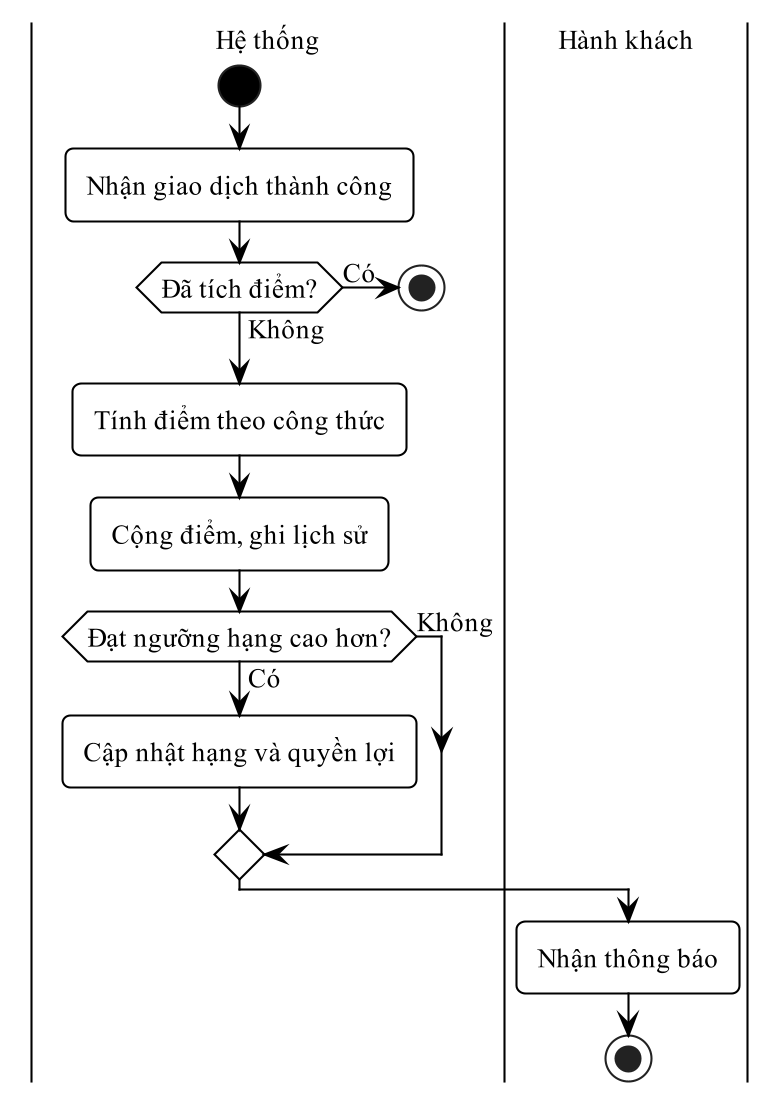

The diagram above was rendered by PlantUML. Its source (embedded in the PNG):
@startuml
!pragma layout smetana
skinparam dpi 200
skinparam defaultFontName "Times New Roman"
skinparam defaultFontSize 13
skinparam shadowing false
skinparam monochrome true
skinparam backgroundColor white
skinparam RoundCorner 8
skinparam ArrowColor black
skinparam ArrowThickness 1
skinparam state {
  BackgroundColor white
  BorderColor black
  BorderThickness 1
  StartColor black
  EndColor black
}
skinparam activity {
  BackgroundColor white
  BorderColor black
  BorderThickness 1
  DiamondBackgroundColor white
  DiamondBorderColor black
  StartColor black
  EndColor black
}
skinparam swimlane {
  BorderColor black
  BorderThickness 1
  TitleFontSize 13
}
skinparam usecase {
  BackgroundColor white
  BorderColor black
  BorderThickness 1
}
skinparam actor {
  BackgroundColor white
  BorderColor black
}
skinparam rectangle {
  BackgroundColor white
  BorderColor black
  BorderThickness 1
  RoundCorner 0
}
skinparam class {
  BackgroundColor white
  HeaderBackgroundColor white
  BorderColor black
  BorderThickness 1
}
skinparam classAttributeIconSize 0
|Hệ thống|
start
:Nhận giao dịch thành công;
if (Đã tích điểm?) then (Có)
  stop
else (Không)
endif
:Tính điểm theo công thức;
:Cộng điểm, ghi lịch sử;
if (Đạt ngưỡng hạng cao hơn?) then (Có)
  :Cập nhật hạng và quyền lợi;
else (Không)
endif
|Hành khách|
:Nhận thông báo;
stop
@enduml